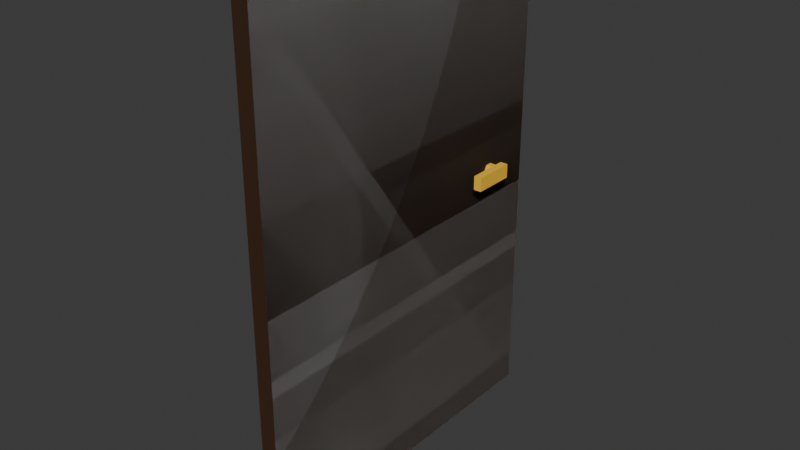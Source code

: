 # Source: Door.blend  (saved by Blender 4.0.36; exported with 4.5.12 LTS)
import bpy
from mathutils import Matrix  # noqa: F401  (used for matrix-valued properties, if any)

bpy.ops.wm.read_factory_settings(use_empty=True)
scene = bpy.context.scene
scene.name = 'Scene'

# ---- collections
col_collection = bpy.data.collections.new('Collection'); scene.collection.children.link(col_collection)

# ---- materials (node trees are filled in below, after node groups)
mat_trim = bpy.data.materials.new('trim')
mat_trim.use_transparent_shadow = False
mat_brass = bpy.data.materials.new('brass')
mat_brass.use_transparent_shadow = False

# ---- material node trees
mat_trim.use_nodes = True; mat_trim.node_tree.nodes.clear()
_N = mat_trim.node_tree.nodes; _L = mat_trim.node_tree.links
n0 = _N.new('ShaderNodeBsdfPrincipled'); n0.name = 'Principled BSDF'; n0.location = (10, 300)
n0.inputs[0].default_value = (0.04863, 0.02196, 0.00986, 1.0)
n0.inputs[3].default_value = 1.45
n1 = _N.new('ShaderNodeOutputMaterial'); n1.name = 'Material Output'; n1.location = (300, 300)
_L.new(n0.outputs[0], n1.inputs[0])
n1.is_active_output = True
mat_brass.use_nodes = True; mat_brass.node_tree.nodes.clear()
_N = mat_brass.node_tree.nodes; _L = mat_brass.node_tree.links
n0 = _N.new('ShaderNodeBsdfPrincipled'); n0.name = 'Principled BSDF'; n0.location = (10, 300)
n0.inputs[0].default_value = (1.0, 0.5851, 0.04508, 1.0)
n0.inputs[3].default_value = 1.45
n1 = _N.new('ShaderNodeOutputMaterial'); n1.name = 'Material Output'; n1.location = (300, 300)
_L.new(n0.outputs[0], n1.inputs[0])
n1.is_active_output = True

# ---- world
world_world = bpy.data.worlds.new('World'); scene.world = world_world
world_world.use_nodes = True; world_world.node_tree.nodes.clear()
_N = world_world.node_tree.nodes; _L = world_world.node_tree.links
n0 = _N.new('ShaderNodeOutputWorld'); n0.name = 'World Output'; n0.location = (300, 300)
n1 = _N.new('ShaderNodeBackground'); n1.name = 'Background'; n1.location = (10, 300)
n1.inputs[0].default_value = (0.05088, 0.05088, 0.05088, 1.0)
_L.new(n1.outputs[0], n0.inputs[0])
n0.is_active_output = True
world_world.color = (0.05088, 0.05088, 0.05088)
world_world.use_sun_shadow = False
world_world.sun_shadow_jitter_overblur = 0.0

# ---- meshes
me_cube_006 = bpy.data.meshes.new('Cube.006')
me_cube_006.from_pydata([(9.261e-08, 0.0, 2.119), (-0.07029, 0.0, 2.119), (9.261e-08, 1.478, 2.119), (-0.07029, 1.478, 2.119), (-1.322e-14, 0.0, -3.025e-07), (-0.07029, 0.0, -2.994e-07), (-1.322e-14, 1.478, -3.025e-07), (-0.07029, 1.478, -2.994e-07), (0.05585, 1.276, 1.126), (-0.1249, 1.276, 1.126), (0.05585, 1.263, 1.102), (-0.1249, 1.263, 1.102), (0.05585, 1.236, 1.102), (-0.1249, 1.236, 1.102), (0.05585, 1.222, 1.126), (-0.1249, 1.222, 1.126), (0.05585, 1.236, 1.149), (-0.1249, 1.236, 1.149), (0.05585, 1.263, 1.149), (-0.1249, 1.263, 1.149), (-0.1543, 1.277, 1.16), (-0.1207, 1.277, 1.16), (-0.1543, 1.098, 1.16), (-0.1207, 1.098, 1.16), (-0.1543, 1.277, 1.101), (-0.1207, 1.277, 1.101), (-0.1543, 1.098, 1.101), (-0.1207, 1.098, 1.101), (0.04007, 1.277, 1.16), (0.07358, 1.277, 1.16), (0.04007, 1.098, 1.16), (0.07358, 1.098, 1.16), (0.04007, 1.277, 1.101), (0.07358, 1.277, 1.101), (0.04007, 1.098, 1.101), (0.07358, 1.098, 1.101)], [], [(0, 1, 3, 2), (2, 3, 7, 6), (6, 7, 5, 4), (4, 5, 1, 0), (2, 6, 4, 0), (7, 3, 1, 5), (8, 9, 11, 10), (10, 11, 13, 12), (12, 13, 15, 14), (14, 15, 17, 16), (11, 9, 19, 17, 15, 13), (16, 17, 19, 18), (18, 19, 9, 8), (8, 10, 12, 14, 16, 18), (20, 21, 23, 22), (22, 23, 27, 26), (26, 27, 25, 24), (24, 25, 21, 20), (22, 26, 24, 20), (27, 23, 21, 25), (28, 29, 31, 30), (30, 31, 35, 34), (34, 35, 33, 32), (32, 33, 29, 28), (30, 34, 32, 28), (35, 31, 29, 33)])
me_cube_006.polygons.foreach_set('material_index', [0, 0, 0, 0, 0, 0, 1, 1, 1, 1, 0, 1, 1, 0, 1, 1, 1, 1, 1, 1, 1, 1, 1, 1, 1, 1])
_uv = me_cube_006.uv_layers.new(name='UVMap')
_uv.uv.foreach_set('vector', [0.375, 0.0, 0.625, 0.0, 0.625, 0.25, 0.375, 0.25, 0.375, 0.25, 0.625, 0.25, 0.625, 0.5, 0.375, 0.5, 0.375, 0.5, 0.625, 0.5, 0.625, 0.75, 0.375, 0.75, 0.375, 0.75, 0.625, 0.75, 0.625, 1.0, 0.375, 1.0, 0.125, 0.5, 0.375, 0.5, 0.375, 0.75, 0.125, 0.75, 0.625, 0.5, 0.875, 0.5, 0.875, 0.75, 0.625, 0.75, 1.0, 0.5, 1.0, 1.0, 0.8333, 1.0, 0.8333, 0.5, 0.8333, 0.5, 0.8333, 1.0, 0.6667, 1.0, 0.6667, 0.5, 0.6667, 0.5, 0.6667, 1.0, 0.5, 1.0, 0.5, 0.5, 0.5, 0.5, 0.5, 1.0, 0.3333, 1.0, 0.3333, 0.5, 0.9578, 0.37, 0.75, 0.49, 0.5422, 0.37, 0.5422, 0.13, 0.75, 0.01, 0.9578, 0.13, 0.3333, 0.5, 0.3333, 1.0, 0.1667, 1.0, 0.1667, 0.5, 0.1667, 0.5, 0.1667, 1.0, -8.941e-08, 1.0, -8.941e-08, 0.5, 0.25, 0.49, 0.4578, 0.37, 0.4578, 0.13, 0.25, 0.01, 0.04215, 0.13, 0.04215, 0.37, 0.375, 0.0, 0.625, 0.0, 0.625, 0.25, 0.375, 0.25, 0.375, 0.25, 0.625, 0.25, 0.625, 0.5, 0.375, 0.5, 0.375, 0.5, 0.625, 0.5, 0.625, 0.75, 0.375, 0.75, 0.375, 0.75, 0.625, 0.75, 0.625, 1.0, 0.375, 1.0, 0.125, 0.5, 0.375, 0.5, 0.375, 0.75, 0.125, 0.75, 0.625, 0.5, 0.875, 0.5, 0.875, 0.75, 0.625, 0.75, 0.375, 0.0, 0.625, 0.0, 0.625, 0.25, 0.375, 0.25, 0.375, 0.25, 0.625, 0.25, 0.625, 0.5, 0.375, 0.5, 0.375, 0.5, 0.625, 0.5, 0.625, 0.75, 0.375, 0.75, 0.375, 0.75, 0.625, 0.75, 0.625, 1.0, 0.375, 1.0, 0.125, 0.5, 0.375, 0.5, 0.375, 0.75, 0.125, 0.75, 0.625, 0.5, 0.875, 0.5, 0.875, 0.75, 0.625, 0.75])
me_cube_006.materials.append(mat_trim)
me_cube_006.materials.append(mat_brass)
me_cube_006.update()
me_plane = bpy.data.meshes.new('Plane')
me_plane.from_pydata([(9.261e-08, 0.0, 2.119), (0.0, 0.0, 0.0), (9.261e-08, 1.478, 2.119), (0.0, 1.478, 0.0), (-0.07029, 0.0, 2.119), (-0.07029, 0.0, 3.072e-09), (-0.07029, 1.478, 2.119), (-0.07029, 1.478, 3.072e-09)], [], [(0, 1, 3, 2), (4, 5, 7, 6)])
_uv = me_plane.uv_layers.new(name='UVMap')
_uv.uv.foreach_set('vector', [0.0, 0.0, 1.0, 0.0, 1.0, 1.0, 0.0, 1.0, 0.0, 0.0, 1.0, 0.0, 1.0, 1.0, 0.0, 1.0])
me_plane.update()

# ---- objects
ob_door = bpy.data.objects.new('Door', me_cube_006)
ob_door_colonly = bpy.data.objects.new('Door_colonly', me_plane)

# ---- transforms, parenting, visibility, modifiers, constraints
ob_door.location = (0.0, 0.0, 0.0)
ob_door_colonly.location = (0.0, 0.0, 0.0)

# ---- collection membership
col_collection.objects.link(ob_door)
col_collection.objects.link(ob_door_colonly)

# ---- scene / render settings (as saved in the file)
scene.frame_start = 1; scene.frame_end = 250; scene.frame_set(1)
scene.render.engine = 'BLENDER_EEVEE_NEXT'
scene.cycles.sampling_pattern = 'TABULATED_SOBOL'
bpy.context.view_layer.update()

# ---- added for rendering (the .blend has no active camera and no usable light): camera, sun
cam_auto = bpy.data.cameras.new('AutoCamera')
cam_auto.lens = 50.0
cam_auto.sensor_width = 36.0
cam_auto.clip_end = 1000.0
ob_auto_camera = bpy.data.objects.new('AutoCamera', cam_auto)
scene.collection.objects.link(ob_auto_camera)
ob_auto_camera.location = (2.35892, -2.14024, 2.97876)
ob_auto_camera.rotation_euler = (1.09748, -7.21219e-08, 0.694738)
scene.camera = ob_auto_camera
light_auto_sun = bpy.data.lights.new('AutoSun', 'SUN')
light_auto_sun.energy = 3.0
light_auto_sun.angle = 0.0523599
ob_auto_sun = bpy.data.objects.new('AutoSun', light_auto_sun)
scene.collection.objects.link(ob_auto_sun)
ob_auto_sun.rotation_euler = (0.872665, 0.174533, 0.523599)
bpy.context.view_layer.update()
